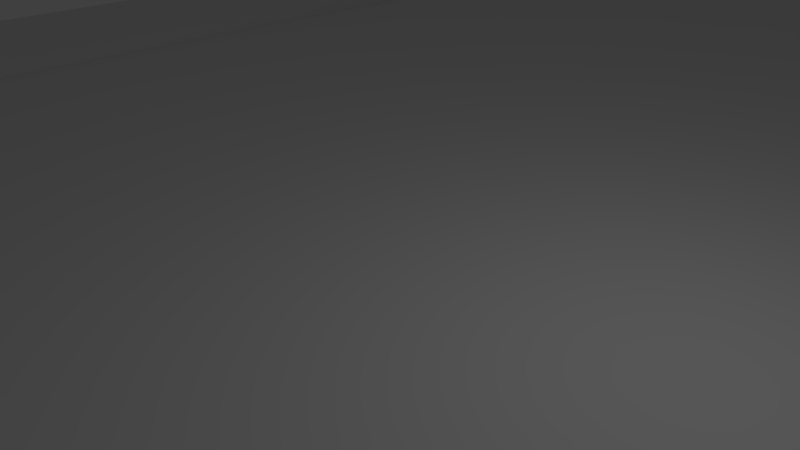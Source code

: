 # Source: EightLaneRoadSlopeNode.blend  (saved by Blender 2.79.0; exported with 4.5.12 LTS)
import bpy
from mathutils import Matrix  # noqa: F401  (used for matrix-valued properties, if any)

bpy.ops.wm.read_factory_settings(use_empty=True)
scene = bpy.context.scene
scene.name = 'Scene'

# ---- collections
col_collection_1 = bpy.data.collections.new('Collection 1'); scene.collection.children.link(col_collection_1)

# ---- world
world_world = bpy.data.worlds.new('World'); scene.world = world_world
world_world.color = (0.05088, 0.05088, 0.05088)
world_world.use_sun_shadow = False
world_world.sun_shadow_jitter_overblur = 0.0
world_world.cycles.sampling_method = 'MANUAL'

# ---- cameras
cam_camera = bpy.data.cameras.new('Camera')
cam_camera.clip_end = 100.0
cam_camera.lens = 35.0
cam_camera.sensor_width = 32.0
cam_camera.sensor_height = 18.0
cam_camera.ortho_scale = 7.314
cam_camera.dof.focus_distance = 0.0
cam_camera.dof.aperture_fstop = 128.0

# ---- lights
light_lamp = bpy.data.lights.new('Lamp', 'POINT')
light_lamp.transmission_factor = 0.0
light_lamp.cutoff_distance = 30.0
light_lamp.energy = 100.0
light_lamp.shadow_buffer_clip_start = 1.001
light_lamp.shadow_soft_size = 0.1
light_lamp.shadow_maximum_resolution = 0.006
light_lamp.use_absolute_resolution = True

# ---- meshes
me_roadlargesegment_0 = bpy.data.meshes.new('RoadLargeSegment_0')
me_roadlargesegment_0.from_pydata([(-16.0, 0.0, -32.0), (-12.0, 0.0, -32.0), (-12.0, 0.0, -29.09), (-16.0, 0.0, -29.09), (-12.0, 0.0, -26.18), (-16.0, 0.0, -26.18), (-12.0, 0.0, -23.27), (-16.0, 0.0, -23.27), (-12.0, 0.0, -20.36), (-16.0, 0.0, -20.36), (-12.0, 0.0, -17.45), (-16.0, 0.0, -17.45), (-12.0, 0.0, -14.55), (-16.0, 0.0, -14.55), (-12.0, 0.0, -11.64), (-16.0, 0.0, -11.64), (-12.0, 0.0, -8.727), (-16.0, 0.0, -8.727), (-12.0, 0.0, -5.818), (-16.0, 0.0, -5.818), (-12.0, 0.0, -2.909), (-16.0, 0.0, -2.909), (-12.0, 0.0, 0.0), (-16.0, 0.0, 0.0), (-12.0, 0.0, 2.909), (-16.0, 0.0, 2.909), (-12.0, 0.0, 5.818), (-16.0, 0.0, 5.818), (-12.0, 0.0, 8.727), (-16.0, 0.0, 8.727), (-12.0, 0.0, 11.64), (-16.0, 0.0, 11.64), (-12.0, 0.0, 14.55), (-16.0, 0.0, 14.55), (-12.0, 0.0, 17.45), (-16.0, 0.0, 17.45), (-12.0, 0.0, 20.36), (-16.0, 0.0, 20.36), (-12.0, 0.0, 23.27), (-16.0, 0.0, 23.27), (-12.0, 0.0, 26.18), (-16.0, 0.0, 26.18), (-12.0, 0.0, 29.09), (-16.0, 0.0, 29.09), (-12.0, 0.0, 32.0), (-16.0, 0.0, 32.0), (12.0, 0.0, -32.0), (16.0, 0.0, -32.0), (16.0, 0.0, -29.09), (12.0, 0.0, -29.09), (16.0, 0.0, -26.18), (12.0, 0.0, -26.18), (16.0, 0.0, -23.27), (12.0, 0.0, -23.27), (16.0, 0.0, -20.36), (12.0, 0.0, -20.36), (16.0, 0.0, -17.45), (12.0, 0.0, -17.45), (16.0, 0.0, -14.55), (12.0, 0.0, -14.55), (16.0, 0.0, -11.64), (12.0, 0.0, -11.64), (16.0, 0.0, -8.727), (12.0, 0.0, -8.727), (16.0, 0.0, -5.818), (12.0, 0.0, -5.818), (16.0, 0.0, -2.909), (12.0, 0.0, -2.909), (16.0, 0.0, 0.0), (12.0, 0.0, 0.0), (16.0, 0.0, 2.909), (12.0, 0.0, 2.909), (16.0, 0.0, 5.818), (12.0, 0.0, 5.818), (16.0, 0.0, 8.727), (12.0, 0.0, 8.727), (16.0, 0.0, 11.64), (12.0, 0.0, 11.64), (16.0, 0.0, 14.55), (12.0, 0.0, 14.55), (16.0, 0.0, 17.45), (12.0, 0.0, 17.45), (16.0, 0.0, 20.36), (12.0, 0.0, 20.36), (16.0, 0.0, 23.27), (12.0, 0.0, 23.27), (16.0, 0.0, 26.18), (12.0, 0.0, 26.18), (16.0, 0.0, 29.09), (12.0, 0.0, 29.09), (16.0, 0.0, 32.0), (12.0, 0.0, 32.0), (-12.0, 0.0, -5.818), (-12.0, -0.3, -5.818), (-12.0, -0.3, -2.909), (-12.0, 0.0, -2.909), (-12.0, -0.3, 0.0), (-12.0, 0.0, 0.0), (-12.0, -0.3, 2.909), (-12.0, 0.0, 2.909), (-12.0, -0.3, 5.818), (-12.0, 0.0, 5.818), (-12.0, -0.3, 8.727), (-12.0, 0.0, 8.727), (-12.0, -0.3, 11.64), (-12.0, 0.0, 11.64), (-12.0, -0.3, 14.55), (-12.0, 0.0, 14.55), (-12.0, -0.3, 17.45), (-12.0, 0.0, 17.45), (-12.0, -0.3, 20.36), (-12.0, 0.0, 20.36), (-12.0, -0.3, 23.27), (-12.0, 0.0, 23.27), (-12.0, -0.3, 26.18), (-12.0, 0.0, 26.18), (-12.0, -0.3, 29.09), (-12.0, 0.0, 29.09), (-12.0, -0.3, 32.0), (-12.0, 0.0, 32.0), (12.0, 0.0, 32.0), (12.0, -0.3, 32.0), (12.0, -0.3, 29.09), (12.0, 0.0, 29.09), (12.0, -0.3, 26.18), (12.0, 0.0, 26.18), (12.0, -0.3, 23.27), (12.0, 0.0, 23.27), (12.0, -0.3, 20.36), (12.0, 0.0, 20.36), (12.0, -0.3, 17.45), (12.0, 0.0, 17.45), (12.0, -0.3, 14.55), (12.0, 0.0, 14.55), (12.0, -0.3, 11.64), (12.0, 0.0, 11.64), (12.0, -0.3, 8.727), (12.0, 0.0, 8.727), (12.0, -0.3, 5.818), (12.0, 0.0, 5.818), (12.0, -0.3, 2.909), (12.0, 0.0, 2.909), (12.0, -0.3, 0.0), (12.0, 0.0, 0.0), (12.0, -0.3, -2.909), (12.0, 0.0, -2.909), (12.0, -0.3, -5.818), (12.0, 0.0, -5.818), (12.0, -0.3, -8.727), (12.0, 0.0, -8.727), (12.0, -0.3, -11.64), (12.0, 0.0, -11.64), (12.0, -0.3, -14.55), (12.0, 0.0, -14.55), (12.0, -0.3, -17.45), (12.0, 0.0, -17.45), (12.0, -0.3, -20.36), (12.0, 0.0, -20.36), (12.0, -0.3, -23.27), (12.0, 0.0, -23.27), (12.0, -0.3, -26.18), (12.0, 0.0, -26.18), (12.0, -0.3, -29.09), (12.0, 0.0, -29.09), (12.0, -0.3, -32.0), (12.0, 0.0, -32.0), (-12.0, 0.0, -32.0), (-12.0, -0.3, -32.0), (-12.0, -0.3, -29.09), (-12.0, 0.0, -29.09), (-12.0, -0.3, -26.18), (-12.0, 0.0, -26.18), (-12.0, -0.3, -23.27), (-12.0, 0.0, -23.27), (-12.0, -0.3, -20.36), (-12.0, 0.0, -20.36), (-12.0, -0.3, -17.45), (-12.0, 0.0, -17.45), (-12.0, -0.3, -14.55), (-12.0, 0.0, -14.55), (-12.0, -0.3, -11.64), (-12.0, 0.0, -11.64), (-12.0, -0.3, -8.727), (-12.0, 0.0, -8.727), (-12.0, -0.3, -32.0), (-1.423e-07, -0.3, -32.0), (-1.423e-07, -0.3, -29.09), (-12.0, -0.3, -29.09), (-1.423e-07, -0.3, -26.18), (-12.0, -0.3, -26.18), (-1.423e-07, -0.3, -23.27), (-12.0, -0.3, -23.27), (-1.423e-07, -0.3, -20.36), (-12.0, -0.3, -20.36), (-1.423e-07, -0.3, -17.45), (-12.0, -0.3, -17.45), (-1.423e-07, -0.3, -14.55), (-12.0, -0.3, -14.55), (-1.423e-07, -0.3, -11.64), (-12.0, -0.3, -11.64), (-1.423e-07, -0.3, -8.727), (-12.0, -0.3, -8.727), (-1.423e-07, -0.3, -5.818), (-12.0, -0.3, -5.818), (-1.423e-07, -0.3, -2.909), (-12.0, -0.3, -2.909), (-1.423e-07, -0.3, 0.0), (-12.0, -0.3, 0.0), (-1.423e-07, -0.3, 2.909), (-12.0, -0.3, 2.909), (-1.423e-07, -0.3, 5.818), (-12.0, -0.3, 5.818), (-1.423e-07, -0.3, 8.727), (-12.0, -0.3, 8.727), (-1.423e-07, -0.3, 11.64), (-12.0, -0.3, 11.64), (-1.423e-07, -0.3, 14.55), (-12.0, -0.3, 14.55), (-1.423e-07, -0.3, 17.45), (-12.0, -0.3, 17.45), (-1.423e-07, -0.3, 20.36), (-12.0, -0.3, 20.36), (-1.423e-07, -0.3, 23.27), (-12.0, -0.3, 23.27), (-1.423e-07, -0.3, 26.18), (-12.0, -0.3, 26.18), (-1.423e-07, -0.3, 29.09), (-12.0, -0.3, 29.09), (-1.423e-07, -0.3, 32.0), (-12.0, -0.3, 32.0), (12.0, -0.3, 14.55), (12.0, -0.3, 17.45), (12.0, -0.3, 20.36), (12.0, -0.3, 23.27), (12.0, -0.3, 26.18), (12.0, -0.3, 29.09), (12.0, -0.3, 32.0), (12.0, -0.3, 11.64), (12.0, -0.3, 8.727), (12.0, -0.3, 5.818), (12.0, -0.3, 2.909), (12.0, -0.3, 0.0), (12.0, -0.3, -2.909), (12.0, -0.3, -5.818), (12.0, -0.3, -8.727), (12.0, -0.3, -11.64), (12.0, -0.3, -14.55), (12.0, -0.3, -17.45), (12.0, -0.3, -20.36), (12.0, -0.3, -23.27), (12.0, -0.3, -26.18), (12.0, -0.3, -29.09), (12.0, -0.3, -32.0), (16.0, 0.0, 29.09), (16.0, 0.0, 26.18), (18.32, -2.0, 26.18), (18.32, -2.0, 29.09), (16.0, 0.0, 32.0), (16.0, 0.0, 29.09), (18.32, -2.0, 29.09), (18.32, -2.0, 32.0), (16.0, 0.0, 26.18), (16.0, 0.0, 23.27), (18.32, -2.0, 23.27), (18.32, -2.0, 26.18), (16.0, 0.0, 23.27), (16.0, 0.0, 20.36), (18.32, -2.0, 20.36), (18.32, -2.0, 23.27), (16.0, 0.0, 20.36), (16.0, 0.0, 17.45), (18.32, -2.0, 17.45), (18.32, -2.0, 20.36), (16.0, 0.0, 17.45), (16.0, 0.0, 14.55), (18.32, -2.0, 14.55), (18.32, -2.0, 17.45), (16.0, 0.0, 14.55), (16.0, 0.0, 11.64), (18.32, -2.0, 11.64), (18.32, -2.0, 14.55), (16.0, 0.0, 11.64), (16.0, 0.0, 8.727), (18.32, -2.0, 8.727), (18.32, -2.0, 11.64), (16.0, 0.0, 8.727), (16.0, 0.0, 5.818), (18.32, -2.0, 5.818), (18.32, -2.0, 8.727), (16.0, 0.0, 5.818), (16.0, 0.0, 2.909), (18.32, -2.0, 2.909), (18.32, -2.0, 5.818), (16.0, 0.0, 2.909), (16.0, 0.0, 0.0), (18.32, -2.0, 0.0), (18.32, -2.0, 2.909), (16.0, 0.0, 0.0), (16.0, 0.0, -2.909), (18.32, -2.0, -2.909), (18.32, -2.0, 0.0), (16.0, 0.0, -2.909), (16.0, 0.0, -5.818), (18.32, -2.0, -5.818), (18.32, -2.0, -2.909), (16.0, 0.0, -5.818), (16.0, 0.0, -8.727), (18.32, -2.0, -8.727), (18.32, -2.0, -5.818), (16.0, 0.0, -8.727), (16.0, 0.0, -11.64), (18.32, -2.0, -11.64), (18.32, -2.0, -8.727), (16.0, 0.0, -11.64), (16.0, 0.0, -14.55), (18.32, -2.0, -14.55), (18.32, -2.0, -11.64), (16.0, 0.0, -14.55), (16.0, 0.0, -17.45), (18.32, -2.0, -17.45), (18.32, -2.0, -14.55), (16.0, 0.0, -17.45), (16.0, 0.0, -20.36), (18.32, -2.0, -20.36), (18.32, -2.0, -17.45), (16.0, 0.0, -20.36), (16.0, 0.0, -23.27), (18.32, -2.0, -23.27), (18.32, -2.0, -20.36), (16.0, 0.0, -23.27), (16.0, 0.0, -26.18), (18.32, -2.0, -26.18), (18.32, -2.0, -23.27), (16.0, 0.0, -26.18), (16.0, 0.0, -29.09), (18.32, -2.0, -29.09), (18.32, -2.0, -26.18), (16.0, 0.0, -29.09), (16.0, 0.0, -32.0), (18.32, -2.0, -32.0), (18.32, -2.0, -29.09), (-16.0, 0.0, -20.36), (-16.0, 0.0, -17.45), (-18.32, -2.0, -17.45), (-18.32, -2.0, -20.36), (-16.0, 0.0, -23.27), (-16.0, 0.0, -20.36), (-18.32, -2.0, -20.36), (-18.32, -2.0, -23.27), (-16.0, 0.0, -26.18), (-16.0, 0.0, -23.27), (-18.32, -2.0, -23.27), (-18.32, -2.0, -26.18), (-16.0, 0.0, -29.09), (-16.0, 0.0, -26.18), (-18.32, -2.0, -26.18), (-18.32, -2.0, -29.09), (-16.0, 0.0, -32.0), (-16.0, 0.0, -29.09), (-18.32, -2.0, -29.09), (-18.32, -2.0, -32.0), (-16.0, 0.0, -17.45), (-16.0, 0.0, -14.55), (-18.32, -2.0, -14.55), (-18.32, -2.0, -17.45), (-16.0, 0.0, -14.55), (-16.0, 0.0, -11.64), (-18.32, -2.0, -11.64), (-18.32, -2.0, -14.55), (-16.0, 0.0, -11.64), (-16.0, 0.0, -8.727), (-18.32, -2.0, -8.727), (-18.32, -2.0, -11.64), (-16.0, 0.0, -8.727), (-16.0, 0.0, -5.818), (-18.32, -2.0, -5.818), (-18.32, -2.0, -8.727), (-16.0, 0.0, -5.818), (-16.0, 0.0, -2.909), (-18.32, -2.0, -2.909), (-18.32, -2.0, -5.818), (-16.0, 0.0, -2.909), (-16.0, 0.0, 0.0), (-18.32, -2.0, 0.0), (-18.32, -2.0, -2.909), (-16.0, 0.0, 0.0), (-16.0, 0.0, 2.909), (-18.32, -2.0, 2.909), (-18.32, -2.0, 0.0), (-16.0, 0.0, 2.909), (-16.0, 0.0, 5.818), (-18.32, -2.0, 5.818), (-18.32, -2.0, 2.909), (-16.0, 0.0, 5.818), (-16.0, 0.0, 8.727), (-18.32, -2.0, 8.727), (-18.32, -2.0, 5.818), (-16.0, 0.0, 8.727), (-16.0, 0.0, 11.64), (-18.32, -2.0, 11.64), (-18.32, -2.0, 8.727), (-16.0, 0.0, 11.64), (-16.0, 0.0, 14.55), (-18.32, -2.0, 14.55), (-18.32, -2.0, 11.64), (-16.0, 0.0, 14.55), (-16.0, 0.0, 17.45), (-18.32, -2.0, 17.45), (-18.32, -2.0, 14.55), (-16.0, 0.0, 17.45), (-16.0, 0.0, 20.36), (-18.32, -2.0, 20.36), (-18.32, -2.0, 17.45), (-16.0, 0.0, 20.36), (-16.0, 0.0, 23.27), (-18.32, -2.0, 23.27), (-18.32, -2.0, 20.36), (-16.0, 0.0, 23.27), (-16.0, 0.0, 26.18), (-18.32, -2.0, 26.18), (-18.32, -2.0, 23.27), (-16.0, 0.0, 26.18), (-16.0, 0.0, 29.09), (-18.32, -2.0, 29.09), (-18.32, -2.0, 26.18), (-16.0, 0.0, 29.09), (-16.0, 0.0, 32.0), (-18.32, -2.0, 32.0), (-18.32, -2.0, 29.09)], [], [(0, 2, 1), (0, 3, 2), (3, 4, 2), (3, 5, 4), (5, 6, 4), (5, 7, 6), (7, 8, 6), (7, 9, 8), (9, 10, 8), (9, 11, 10), (11, 12, 10), (11, 13, 12), (13, 14, 12), (13, 15, 14), (15, 16, 14), (15, 17, 16), (17, 18, 16), (17, 19, 18), (19, 20, 18), (19, 21, 20), (21, 22, 20), (21, 23, 22), (23, 24, 22), (23, 25, 24), (25, 26, 24), (25, 27, 26), (27, 28, 26), (27, 29, 28), (29, 30, 28), (29, 31, 30), (31, 32, 30), (31, 33, 32), (33, 34, 32), (33, 35, 34), (35, 36, 34), (35, 37, 36), (37, 38, 36), (37, 39, 38), (39, 40, 38), (39, 41, 40), (41, 42, 40), (41, 43, 42), (43, 44, 42), (43, 45, 44), (46, 48, 47), (46, 49, 48), (49, 50, 48), (49, 51, 50), (51, 52, 50), (51, 53, 52), (53, 54, 52), (53, 55, 54), (55, 56, 54), (55, 57, 56), (57, 58, 56), (57, 59, 58), (59, 60, 58), (59, 61, 60), (61, 62, 60), (61, 63, 62), (63, 64, 62), (63, 65, 64), (65, 66, 64), (65, 67, 66), (67, 68, 66), (67, 69, 68), (69, 70, 68), (69, 71, 70), (71, 72, 70), (71, 73, 72), (73, 74, 72), (73, 75, 74), (75, 76, 74), (75, 77, 76), (77, 78, 76), (77, 79, 78), (79, 80, 78), (79, 81, 80), (81, 82, 80), (81, 83, 82), (83, 84, 82), (83, 85, 84), (85, 86, 84), (85, 87, 86), (87, 88, 86), (87, 89, 88), (89, 90, 88), (89, 91, 90), (92, 94, 93), (92, 95, 94), (95, 96, 94), (95, 97, 96), (97, 98, 96), (97, 99, 98), (99, 100, 98), (99, 101, 100), (101, 102, 100), (101, 103, 102), (103, 104, 102), (103, 105, 104), (105, 106, 104), (105, 107, 106), (107, 108, 106), (107, 109, 108), (109, 110, 108), (109, 111, 110), (111, 112, 110), (111, 113, 112), (113, 114, 112), (113, 115, 114), (115, 116, 114), (115, 117, 116), (117, 118, 116), (117, 119, 118), (120, 122, 121), (120, 123, 122), (123, 124, 122), (123, 125, 124), (125, 126, 124), (125, 127, 126), (127, 128, 126), (127, 129, 128), (129, 130, 128), (129, 131, 130), (131, 132, 130), (131, 133, 132), (133, 134, 132), (133, 135, 134), (135, 136, 134), (135, 137, 136), (137, 138, 136), (137, 139, 138), (139, 140, 138), (139, 141, 140), (141, 142, 140), (141, 143, 142), (143, 144, 142), (143, 145, 144), (145, 146, 144), (145, 147, 146), (147, 148, 146), (147, 149, 148), (149, 150, 148), (149, 151, 150), (151, 152, 150), (151, 153, 152), (153, 154, 152), (153, 155, 154), (155, 156, 154), (155, 157, 156), (157, 158, 156), (157, 159, 158), (159, 160, 158), (159, 161, 160), (161, 162, 160), (161, 163, 162), (163, 164, 162), (163, 165, 164), (166, 168, 167), (166, 169, 168), (169, 170, 168), (169, 171, 170), (171, 172, 170), (171, 173, 172), (173, 174, 172), (173, 175, 174), (175, 176, 174), (175, 177, 176), (177, 178, 176), (177, 179, 178), (179, 180, 178), (179, 181, 180), (181, 182, 180), (181, 183, 182), (183, 93, 182), (183, 92, 93), (184, 186, 185), (184, 187, 186), (187, 188, 186), (187, 189, 188), (189, 190, 188), (189, 191, 190), (191, 192, 190), (191, 193, 192), (193, 194, 192), (193, 195, 194), (195, 196, 194), (195, 197, 196), (197, 198, 196), (197, 199, 198), (199, 200, 198), (199, 201, 200), (201, 202, 200), (201, 203, 202), (203, 204, 202), (203, 205, 204), (205, 206, 204), (205, 207, 206), (207, 208, 206), (207, 209, 208), (209, 210, 208), (209, 211, 210), (211, 212, 210), (211, 213, 212), (213, 214, 212), (213, 215, 214), (215, 216, 214), (215, 217, 216), (217, 218, 216), (217, 219, 218), (219, 220, 218), (219, 221, 220), (221, 222, 220), (221, 223, 222), (223, 224, 222), (223, 225, 224), (225, 226, 224), (225, 227, 226), (227, 228, 226), (227, 229, 228), (214, 216, 230), (216, 231, 230), (216, 218, 231), (218, 232, 231), (218, 220, 232), (220, 233, 232), (220, 222, 233), (222, 234, 233), (222, 224, 234), (224, 235, 234), (224, 226, 235), (226, 236, 235), (226, 228, 236), (214, 230, 237), (212, 214, 237), (212, 237, 238), (210, 212, 238), (210, 238, 239), (208, 210, 239), (208, 239, 240), (206, 208, 240), (206, 240, 241), (204, 206, 241), (204, 241, 242), (202, 204, 242), (202, 242, 243), (200, 202, 243), (200, 243, 244), (198, 200, 244), (198, 244, 245), (196, 198, 245), (196, 245, 246), (194, 196, 246), (194, 246, 247), (192, 194, 247), (192, 247, 248), (190, 192, 248), (190, 248, 249), (188, 190, 249), (188, 249, 250), (186, 188, 250), (186, 250, 251), (185, 186, 251), (185, 251, 252), (253, 255, 254), (253, 256, 255), (257, 259, 258), (257, 260, 259), (261, 263, 262), (261, 264, 263), (265, 267, 266), (265, 268, 267), (269, 271, 270), (269, 272, 271), (273, 275, 274), (273, 276, 275), (277, 279, 278), (277, 280, 279), (281, 283, 282), (281, 284, 283), (285, 287, 286), (285, 288, 287), (289, 291, 290), (289, 292, 291), (293, 295, 294), (293, 296, 295), (297, 299, 298), (297, 300, 299), (301, 303, 302), (301, 304, 303), (305, 307, 306), (305, 308, 307), (309, 311, 310), (309, 312, 311), (313, 315, 314), (313, 316, 315), (317, 319, 318), (317, 320, 319), (321, 323, 322), (321, 324, 323), (325, 327, 326), (325, 328, 327), (329, 331, 330), (329, 332, 331), (333, 335, 334), (333, 336, 335), (337, 339, 338), (337, 340, 339), (341, 343, 342), (341, 344, 343), (345, 347, 346), (345, 348, 347), (349, 351, 350), (349, 352, 351), (353, 355, 354), (353, 356, 355), (357, 359, 358), (357, 360, 359), (361, 363, 362), (361, 364, 363), (365, 367, 366), (365, 368, 367), (369, 371, 370), (369, 372, 371), (373, 375, 374), (373, 376, 375), (377, 379, 378), (377, 380, 379), (381, 383, 382), (381, 384, 383), (385, 387, 386), (385, 388, 387), (389, 391, 390), (389, 392, 391), (393, 395, 394), (393, 396, 395), (397, 399, 398), (397, 400, 399), (401, 403, 402), (401, 404, 403), (405, 407, 406), (405, 408, 407), (409, 411, 410), (409, 412, 411), (413, 415, 414), (413, 416, 415), (417, 419, 418), (417, 420, 419), (421, 423, 422), (421, 424, 423), (425, 427, 426), (425, 428, 427)])
me_roadlargesegment_0.polygons.foreach_set('use_smooth', [True] * 352)
_uv = me_roadlargesegment_0.uv_layers.new(name='UVMap')
_uv.uv.foreach_set('vector', [0.0, 1.0, 0.1608, 0.9546, 0.1608, 1.0, 0.0, 1.0, 0.0, 0.9546, 0.1608, 0.9546, 0.0, 0.9546, 0.1608, 0.9091, 0.1608, 0.9546, 0.0, 0.9546, 0.0, 0.9091, 0.1608, 0.9091, 0.0, 0.9091, 0.1608, 0.8636, 0.1608, 0.9091, 0.0, 0.9091, 0.0, 0.8636, 0.1608, 0.8636, 0.0, 0.8636, 0.1608, 0.8182, 0.1608, 0.8636, 0.0, 0.8636, 0.0, 0.8182, 0.1608, 0.8182, 0.0, 0.8182, 0.1608, 0.7727, 0.1608, 0.8182, 0.0, 0.8182, 0.0, 0.7727, 0.1608, 0.7727, 0.0, 0.7727, 0.1608, 0.7273, 0.1608, 0.7727, 0.0, 0.7727, 0.0, 0.7273, 0.1608, 0.7273, 0.0, 0.7273, 0.1608, 0.6818, 0.1608, 0.7273, 0.0, 0.7273, 0.0, 0.6818, 0.1608, 0.6818, 0.0, 0.6818, 0.1608, 0.6364, 0.1608, 0.6818, 0.0, 0.6818, 0.0, 0.6364, 0.1608, 0.6364, 0.0, 0.6364, 0.1608, 0.5909, 0.1608, 0.6364, 0.0, 0.6364, 0.0, 0.5909, 0.1608, 0.5909, 0.0, 0.5909, 0.1608, 0.5454, 0.1608, 0.5909, 0.0, 0.5909, 0.0, 0.5454, 0.1608, 0.5454, 0.0, 0.5454, 0.1608, 0.5, 0.1608, 0.5454, 0.0, 0.5454, 0.0, 0.5, 0.1608, 0.5, 0.0, 0.5, 0.1608, 0.4545, 0.1608, 0.5, 0.0, 0.5, 0.0, 0.4545, 0.1608, 0.4545, 0.0, 0.4545, 0.1608, 0.4091, 0.1608, 0.4545, 0.0, 0.4545, 0.0, 0.4091, 0.1608, 0.4091, 0.0, 0.4091, 0.1608, 0.3636, 0.1608, 0.4091, 0.0, 0.4091, 0.0, 0.3636, 0.1608, 0.3636, 0.0, 0.3636, 0.1608, 0.3182, 0.1608, 0.3636, 0.0, 0.3636, 0.0, 0.3182, 0.1608, 0.3182, 0.0, 0.3182, 0.1608, 0.2727, 0.1608, 0.3182, 0.0, 0.3182, 0.0, 0.2727, 0.1608, 0.2727, 0.0, 0.2727, 0.1608, 0.2273, 0.1608, 0.2727, 0.0, 0.2727, 0.0, 0.2273, 0.1608, 0.2273, 0.0, 0.2273, 0.1608, 0.1818, 0.1608, 0.2273, 0.0, 0.2273, 0.0, 0.1818, 0.1608, 0.1818, 0.0, 0.1818, 0.1608, 0.1364, 0.1608, 0.1818, 0.0, 0.1818, 0.0, 0.1364, 0.1608, 0.1364, 0.0, 0.1364, 0.1608, 0.09091, 0.1608, 0.1364, 0.0, 0.1364, 0.0, 0.09091, 0.1608, 0.09091, 0.0, 0.09091, 0.1608, 0.04545, 0.1608, 0.09091, 0.0, 0.09091, 0.0, 0.04545, 0.1608, 0.04545, 0.0, 0.04545, 0.1608, 0.0, 0.1608, 0.04545, 0.0, 0.04545, 0.0, 0.0, 0.1608, 0.0, 0.838, 1.0, 1.0, 0.9546, 1.0, 1.0, 0.838, 1.0, 0.838, 0.9546, 1.0, 0.9546, 0.838, 0.9546, 1.0, 0.9091, 1.0, 0.9546, 0.838, 0.9546, 0.838, 0.9091, 1.0, 0.9091, 0.838, 0.9091, 1.0, 0.8636, 1.0, 0.9091, 0.838, 0.9091, 0.838, 0.8636, 1.0, 0.8636, 0.838, 0.8636, 1.0, 0.8182, 1.0, 0.8636, 0.838, 0.8636, 0.838, 0.8182, 1.0, 0.8182, 0.838, 0.8182, 1.0, 0.7727, 1.0, 0.8182, 0.838, 0.8182, 0.838, 0.7727, 1.0, 0.7727, 0.838, 0.7727, 1.0, 0.7273, 1.0, 0.7727, 0.838, 0.7727, 0.838, 0.7273, 1.0, 0.7273, 0.838, 0.7273, 1.0, 0.6818, 1.0, 0.7273, 0.838, 0.7273, 0.838, 0.6818, 1.0, 0.6818, 0.838, 0.6818, 1.0, 0.6364, 1.0, 0.6818, 0.838, 0.6818, 0.838, 0.6364, 1.0, 0.6364, 0.838, 0.6364, 1.0, 0.5909, 1.0, 0.6364, 0.838, 0.6364, 0.838, 0.5909, 1.0, 0.5909, 0.838, 0.5909, 1.0, 0.5454, 1.0, 0.5909, 0.838, 0.5909, 0.838, 0.5454, 1.0, 0.5454, 0.838, 0.5454, 1.0, 0.5, 1.0, 0.5454, 0.838, 0.5454, 0.838, 0.5, 1.0, 0.5, 0.838, 0.5, 1.0, 0.4545, 1.0, 0.5, 0.838, 0.5, 0.838, 0.4545, 1.0, 0.4545, 0.838, 0.4545, 1.0, 0.4091, 1.0, 0.4545, 0.838, 0.4545, 0.838, 0.4091, 1.0, 0.4091, 0.838, 0.4091, 1.0, 0.3636, 1.0, 0.4091, 0.838, 0.4091, 0.838, 0.3636, 1.0, 0.3636, 0.838, 0.3636, 1.0, 0.3182, 1.0, 0.3636, 0.838, 0.3636, 0.838, 0.3182, 1.0, 0.3182, 0.838, 0.3182, 1.0, 0.2727, 1.0, 0.3182, 0.838, 0.3182, 0.838, 0.2727, 1.0, 0.2727, 0.838, 0.2727, 1.0, 0.2273, 1.0, 0.2727, 0.838, 0.2727, 0.838, 0.2273, 1.0, 0.2273, 0.838, 0.2273, 1.0, 0.1818, 1.0, 0.2273, 0.838, 0.2273, 0.838, 0.1818, 1.0, 0.1818, 0.838, 0.1818, 1.0, 0.1364, 1.0, 0.1818, 0.838, 0.1818, 0.838, 0.1364, 1.0, 0.1364, 0.838, 0.1364, 1.0, 0.09091, 1.0, 0.1364, 0.838, 0.1364, 0.838, 0.09091, 1.0, 0.09091, 0.838, 0.09091, 1.0, 0.04545, 1.0, 0.09091, 0.838, 0.09091, 0.838, 0.04545, 1.0, 0.04545, 0.838, 0.04545, 1.0, 0.0, 1.0, 0.04545, 0.838, 0.04545, 0.838, 0.0, 1.0, 0.0, 0.1538, 0.5909, 0.1607, 0.5454, 0.1607, 0.5909, 0.1538, 0.5909, 0.1538, 0.5454, 0.1607, 0.5454, 0.1538, 0.5454, 0.1607, 0.5, 0.1607, 0.5454, 0.1538, 0.5454, 0.1538, 0.5, 0.1607, 0.5, 0.1538, 0.5, 0.1607, 0.4545, 0.1607, 0.5, 0.1538, 0.5, 0.1538, 0.4545, 0.1607, 0.4545, 0.1538, 0.4545, 0.1607, 0.4091, 0.1607, 0.4545, 0.1538, 0.4545, 0.1538, 0.4091, 0.1607, 0.4091, 0.1538, 0.4091, 0.1607, 0.3636, 0.1607, 0.4091, 0.1538, 0.4091, 0.1538, 0.3636, 0.1607, 0.3636, 0.1538, 0.3636, 0.1607, 0.3182, 0.1607, 0.3636, 0.1538, 0.3636, 0.1538, 0.3182, 0.1607, 0.3182, 0.1538, 0.3182, 0.1607, 0.2727, 0.1607, 0.3182, 0.1538, 0.3182, 0.1538, 0.2727, 0.1607, 0.2727, 0.1538, 0.2727, 0.1607, 0.2273, 0.1607, 0.2727, 0.1538, 0.2727, 0.1538, 0.2273, 0.1607, 0.2273, 0.1538, 0.2273, 0.1607, 0.1818, 0.1607, 0.2273, 0.1538, 0.2273, 0.1538, 0.1818, 0.1607, 0.1818, 0.1538, 0.1818, 0.1607, 0.1364, 0.1607, 0.1818, 0.1538, 0.1818, 0.1538, 0.1364, 0.1607, 0.1364, 0.1538, 0.1364, 0.1607, 0.09091, 0.1607, 0.1364, 0.1538, 0.1364, 0.1538, 0.09091, 0.1607, 0.09091, 0.1538, 0.09091, 0.1607, 0.04545, 0.1607, 0.09091, 0.1538, 0.09091, 0.1538, 0.04545, 0.1607, 0.04545, 0.1538, 0.04545, 0.1607, 0.0, 0.1607, 0.04545, 0.1538, 0.04545, 0.1538, 0.0, 0.1607, 0.0, 0.8454, 0.0, 0.8379, 0.04545, 0.8379, 0.0, 0.8454, 0.0, 0.8454, 0.04545, 0.8379, 0.04545, 0.8454, 0.04545, 0.8379, 0.09091, 0.8379, 0.04545, 0.8454, 0.04545, 0.8454, 0.09091, 0.8379, 0.09091, 0.8454, 0.09091, 0.8379, 0.1364, 0.8379, 0.09091, 0.8454, 0.09091, 0.8454, 0.1364, 0.8379, 0.1364, 0.8454, 0.1364, 0.8379, 0.1818, 0.8379, 0.1364, 0.8454, 0.1364, 0.8454, 0.1818, 0.8379, 0.1818, 0.8454, 0.1818, 0.8379, 0.2273, 0.8379, 0.1818, 0.8454, 0.1818, 0.8454, 0.2273, 0.8379, 0.2273, 0.8454, 0.2273, 0.8379, 0.2727, 0.8379, 0.2273, 0.8454, 0.2273, 0.8454, 0.2727, 0.8379, 0.2727, 0.8454, 0.2727, 0.8379, 0.3182, 0.8379, 0.2727, 0.8454, 0.2727, 0.8454, 0.3182, 0.8379, 0.3182, 0.8454, 0.3182, 0.8379, 0.3636, 0.8379, 0.3182, 0.8454, 0.3182, 0.8454, 0.3636, 0.8379, 0.3636, 0.8454, 0.3636, 0.8379, 0.4091, 0.8379, 0.3636, 0.8454, 0.3636, 0.8454, 0.4091, 0.8379, 0.4091, 0.8454, 0.4091, 0.8379, 0.4545, 0.8379, 0.4091, 0.8454, 0.4091, 0.8454, 0.4545, 0.8379, 0.4545, 0.8454, 0.4545, 0.8379, 0.5, 0.8379, 0.4545, 0.8454, 0.4545, 0.8454, 0.5, 0.8379, 0.5, 0.8454, 0.5, 0.8379, 0.5454, 0.8379, 0.5, 0.8454, 0.5, 0.8454, 0.5454, 0.8379, 0.5454, 0.8454, 0.5454, 0.8379, 0.5909, 0.8379, 0.5454, 0.8454, 0.5454, 0.8454, 0.5909, 0.8379, 0.5909, 0.8454, 0.5909, 0.8379, 0.6364, 0.8379, 0.5909, 0.8454, 0.5909, 0.8454, 0.6364, 0.8379, 0.6364, 0.8454, 0.6364, 0.8379, 0.6818, 0.8379, 0.6364, 0.8454, 0.6364, 0.8454, 0.6818, 0.8379, 0.6818, 0.8454, 0.6818, 0.8379, 0.7273, 0.8379, 0.6818, 0.8454, 0.6818, 0.8454, 0.7273, 0.8379, 0.7273, 0.8454, 0.7273, 0.8379, 0.7727, 0.8379, 0.7273, 0.8454, 0.7273, 0.8454, 0.7727, 0.8379, 0.7727, 0.8454, 0.7727, 0.8379, 0.8182, 0.8379, 0.7727, 0.8454, 0.7727, 0.8454, 0.8182, 0.8379, 0.8182, 0.8454, 0.8182, 0.8379, 0.8636, 0.8379, 0.8182, 0.8454, 0.8182, 0.8454, 0.8636, 0.8379, 0.8636, 0.8454, 0.8636, 0.8379, 0.9091, 0.8379, 0.8636, 0.8454, 0.8636, 0.8454, 0.9091, 0.8379, 0.9091, 0.8454, 0.9091, 0.8379, 0.9546, 0.8379, 0.9091, 0.8454, 0.9091, 0.8454, 0.9546, 0.8379, 0.9546, 0.8454, 0.9546, 0.8379, 1.0, 0.8379, 0.9546, 0.8454, 0.9546, 0.8454, 1.0, 0.8379, 1.0, 0.1538, 1.0, 0.1607, 0.9546, 0.1607, 1.0, 0.1538, 1.0, 0.1538, 0.9546, 0.1607, 0.9546, 0.1538, 0.9546, 0.1607, 0.9091, 0.1607, 0.9546, 0.1538, 0.9546, 0.1538, 0.9091, 0.1607, 0.9091, 0.1538, 0.9091, 0.1607, 0.8636, 0.1607, 0.9091, 0.1538, 0.9091, 0.1538, 0.8636, 0.1607, 0.8636, 0.1538, 0.8636, 0.1607, 0.8182, 0.1607, 0.8636, 0.1538, 0.8636, 0.1538, 0.8182, 0.1607, 0.8182, 0.1538, 0.8182, 0.1607, 0.7727, 0.1607, 0.8182, 0.1538, 0.8182, 0.1538, 0.7727, 0.1607, 0.7727, 0.1538, 0.7727, 0.1607, 0.7273, 0.1607, 0.7727, 0.1538, 0.7727, 0.1538, 0.7273, 0.1607, 0.7273, 0.1538, 0.7273, 0.1607, 0.6818, 0.1607, 0.7273, 0.1538, 0.7273, 0.1538, 0.6818, 0.1607, 0.6818, 0.1538, 0.6818, 0.1607, 0.6364, 0.1607, 0.6818, 0.1538, 0.6818, 0.1538, 0.6364, 0.1607, 0.6364, 0.1538, 0.6364, 0.1607, 0.5909, 0.1607, 0.6364, 0.1538, 0.6364, 0.1538, 0.5909, 0.1607, 0.5909, 0.1624, 1.0, 0.5, 0.9546, 0.5, 1.0, 0.1624, 1.0, 0.1624, 0.9546, 0.5, 0.9546, 0.1624, 0.9546, 0.5, 0.9091, 0.5, 0.9546, 0.1624, 0.9546, 0.1624, 0.9091, 0.5, 0.9091, 0.1624, 0.9091, 0.5, 0.8636, 0.5, 0.9091, 0.1624, 0.9091, 0.1624, 0.8636, 0.5, 0.8636, 0.1624, 0.8636, 0.5, 0.8182, 0.5, 0.8636, 0.1624, 0.8636, 0.1624, 0.8182, 0.5, 0.8182, 0.1624, 0.8182, 0.5, 0.7727, 0.5, 0.8182, 0.1624, 0.8182, 0.1624, 0.7727, 0.5, 0.7727, 0.1624, 0.7727, 0.5, 0.7273, 0.5, 0.7727, 0.1624, 0.7727, 0.1624, 0.7273, 0.5, 0.7273, 0.1624, 0.7273, 0.5, 0.6818, 0.5, 0.7273, 0.1624, 0.7273, 0.1624, 0.6818, 0.5, 0.6818, 0.1624, 0.6818, 0.5, 0.6364, 0.5, 0.6818, 0.1624, 0.6818, 0.1624, 0.6364, 0.5, 0.6364, 0.1624, 0.6364, 0.5, 0.5909, 0.5, 0.6364, 0.1624, 0.6364, 0.1624, 0.5909, 0.5, 0.5909, 0.1624, 0.5909, 0.5, 0.5454, 0.5, 0.5909, 0.1624, 0.5909, 0.1624, 0.5454, 0.5, 0.5454, 0.1624, 0.5454, 0.5, 0.5, 0.5, 0.5454, 0.1624, 0.5454, 0.1624, 0.5, 0.5, 0.5, 0.1624, 0.5, 0.5, 0.4545, 0.5, 0.5, 0.1624, 0.5, 0.1624, 0.4545, 0.5, 0.4545, 0.1624, 0.4545, 0.5, 0.4091, 0.5, 0.4545, 0.1624, 0.4545, 0.1624, 0.4091, 0.5, 0.4091, 0.1624, 0.4091, 0.5, 0.3636, 0.5, 0.4091, 0.1624, 0.4091, 0.1624, 0.3636, 0.5, 0.3636, 0.1624, 0.3636, 0.5, 0.3182, 0.5, 0.3636, 0.1624, 0.3636, 0.1624, 0.3182, 0.5, 0.3182, 0.1624, 0.3182, 0.5, 0.2727, 0.5, 0.3182, 0.1624, 0.3182, 0.1624, 0.2727, 0.5, 0.2727, 0.1624, 0.2727, 0.5, 0.2273, 0.5, 0.2727, 0.1624, 0.2727, 0.1624, 0.2273, 0.5, 0.2273, 0.1624, 0.2273, 0.5, 0.1818, 0.5, 0.2273, 0.1624, 0.2273, 0.1624, 0.1818, 0.5, 0.1818, 0.1624, 0.1818, 0.5, 0.1364, 0.5, 0.1818, 0.1624, 0.1818, 0.1624, 0.1364, 0.5, 0.1364, 0.1624, 0.1364, 0.5, 0.09091, 0.5, 0.1364, 0.1624, 0.1364, 0.1624, 0.09091, 0.5, 0.09091, 0.1624, 0.09091, 0.5, 0.04545, 0.5, 0.09091, 0.1624, 0.09091, 0.1624, 0.04545, 0.5, 0.04545, 0.1624, 0.04545, 0.5, 0.0, 0.5, 0.04545, 0.1624, 0.04545, 0.1624, 0.0, 0.5, 0.0, 0.5, 0.3182, 0.5, 0.2727, 0.8377, 0.2727, 0.5, 0.2727, 0.8377, 0.2273, 0.8377, 0.2727, 0.5, 0.2727, 0.5, 0.2273, 0.8377, 0.2273, 0.5, 0.2273, 0.8377, 0.1818, 0.8377, 0.2273, 0.5, 0.2273, 0.5, 0.1818, 0.8377, 0.1818, 0.5, 0.1818, 0.8377, 0.1364, 0.8377, 0.1818, 0.5, 0.1818, 0.5, 0.1364, 0.8377, 0.1364, 0.5, 0.1364, 0.8377, 0.09091, 0.8377, 0.1364, 0.5, 0.1364, 0.5, 0.09091, 0.8377, 0.09091, 0.5, 0.09091, 0.8377, 0.04545, 0.8377, 0.09091, 0.5, 0.09091, 0.5, 0.04545, 0.8377, 0.04545, 0.5, 0.04545, 0.8377, 0.0, 0.8377, 0.04545, 0.5, 0.04545, 0.5, 0.0, 0.8377, 0.0, 0.5, 0.3182, 0.8377, 0.2727, 0.8377, 0.3182, 0.5, 0.3636, 0.5, 0.3182, 0.8377, 0.3182, 0.5, 0.3636, 0.8377, 0.3182, 0.8377, 0.3636, 0.5, 0.4091, 0.5, 0.3636, 0.8377, 0.3636, 0.5, 0.4091, 0.8377, 0.3636, 0.8377, 0.4091, 0.5, 0.4545, 0.5, 0.4091, 0.8377, 0.4091, 0.5, 0.4545, 0.8377, 0.4091, 0.8377, 0.4545, 0.5, 0.5, 0.5, 0.4545, 0.8377, 0.4545, 0.5, 0.5, 0.8377, 0.4545, 0.8377, 0.5, 0.5, 0.5454, 0.5, 0.5, 0.8377, 0.5, 0.5, 0.5454, 0.8377, 0.5, 0.8377, 0.5454, 0.5, 0.5909, 0.5, 0.5454, 0.8377, 0.5454, 0.5, 0.5909, 0.8377, 0.5454, 0.8377, 0.5909, 0.5, 0.6364, 0.5, 0.5909, 0.8377, 0.5909, 0.5, 0.6364, 0.8377, 0.5909, 0.8377, 0.6364, 0.5, 0.6818, 0.5, 0.6364, 0.8377, 0.6364, 0.5, 0.6818, 0.8377, 0.6364, 0.8377, 0.6818, 0.5, 0.7273, 0.5, 0.6818, 0.8377, 0.6818, 0.5, 0.7273, 0.8377, 0.6818, 0.8377, 0.7273, 0.5, 0.7727, 0.5, 0.7273, 0.8377, 0.7273, 0.5, 0.7727, 0.8377, 0.7273, 0.8377, 0.7727, 0.5, 0.8182, 0.5, 0.7727, 0.8377, 0.7727, 0.5, 0.8182, 0.8377, 0.7727, 0.8377, 0.8182, 0.5, 0.8636, 0.5, 0.8182, 0.8377, 0.8182, 0.5, 0.8636, 0.8377, 0.8182, 0.8377, 0.8636, 0.5, 0.9091, 0.5, 0.8636, 0.8377, 0.8636, 0.5, 0.9091, 0.8377, 0.8636, 0.8377, 0.9091, 0.5, 0.9546, 0.5, 0.9091, 0.8377, 0.9091, 0.5, 0.9546, 0.8377, 0.9091, 0.8377, 0.9546, 0.5, 1.0, 0.5, 0.9546, 0.8377, 0.9546, 0.5, 1.0, 0.8377, 0.9546, 0.8377, 1.0, 0.9135, 0.0, 0.9985, 1.0, 0.9135, 1.0, 0.9135, 0.0, 0.9985, 0.0, 0.9985, 1.0, 0.9135, 0.0, 0.9985, 1.0, 0.9135, 1.0, 0.9135, 0.0, 0.9985, 0.0, 0.9985, 1.0, 0.9135, 0.0, 0.9985, 1.0, 0.9135, 1.0, 0.9135, 0.0, 0.9985, 0.0, 0.9985, 1.0, 0.9135, 0.0, 0.9985, 1.0, 0.9135, 1.0, 0.9135, 0.0, 0.9985, 0.0, 0.9985, 1.0, 0.9135, 0.0, 0.9985, 1.0, 0.9135, 1.0, 0.9135, 0.0, 0.9985, 0.0, 0.9985, 1.0, 0.9135, 0.0, 0.9985, 1.0, 0.9135, 1.0, 0.9135, 0.0, 0.9985, 0.0, 0.9985, 1.0, 0.9135, 0.0, 0.9985, 1.0, 0.9135, 1.0, 0.9135, 0.0, 0.9985, 0.0, 0.9985, 1.0, 0.9135, 0.0, 0.9985, 1.0, 0.9135, 1.0, 0.9135, 0.0, 0.9985, 0.0, 0.9985, 1.0, 0.9135, 0.0, 0.9985, 1.0, 0.9135, 1.0, 0.9135, 0.0, 0.9985, 0.0, 0.9985, 1.0, 0.9135, 0.0, 0.9985, 1.0, 0.9135, 1.0, 0.9135, 0.0, 0.9985, 0.0, 0.9985, 1.0, 0.9135, 0.0, 0.9985, 1.0, 0.9135, 1.0, 0.9135, 0.0, 0.9985, 0.0, 0.9985, 1.0, 0.9135, 0.0, 0.9985, 1.0, 0.9135, 1.0, 0.9135, 0.0, 0.9985, 0.0, 0.9985, 1.0, 0.9135, 0.0, 0.9985, 1.0, 0.9135, 1.0, 0.9135, 0.0, 0.9985, 0.0, 0.9985, 1.0, 0.9135, 0.0, 0.9985, 1.0, 0.9135, 1.0, 0.9135, 0.0, 0.9985, 0.0, 0.9985, 1.0, 0.9135, 0.0, 0.9985, 1.0, 0.9135, 1.0, 0.9135, 0.0, 0.9985, 0.0, 0.9985, 1.0, 0.9135, 0.0, 0.9985, 1.0, 0.9135, 1.0, 0.9135, 0.0, 0.9985, 0.0, 0.9985, 1.0, 0.9135, 0.0, 0.9985, 1.0, 0.9135, 1.0, 0.9135, 0.0, 0.9985, 0.0, 0.9985, 1.0, 0.9135, 0.0, 0.9985, 1.0, 0.9135, 1.0, 0.9135, 0.0, 0.9985, 0.0, 0.9985, 1.0, 0.9135, 0.0, 0.9985, 1.0, 0.9135, 1.0, 0.9135, 0.0, 0.9985, 0.0, 0.9985, 1.0, 0.9135, 0.0, 0.9985, 1.0, 0.9135, 1.0, 0.9135, 0.0, 0.9985, 0.0, 0.9985, 1.0, 0.9135, 0.0, 0.9985, 1.0, 0.9135, 1.0, 0.9135, 0.0, 0.9985, 0.0, 0.9985, 1.0, 0.9135, 0.0, 0.9985, 1.0, 0.9135, 1.0, 0.9135, 0.0, 0.9985, 0.0, 0.9985, 1.0, 0.0015, 0.0, 0.0865, 1.0, 0.0015, 1.0, 0.0015, 0.0, 0.0865, 0.0, 0.0865, 1.0, 0.0015, 0.0, 0.0865, 1.0, 0.0015, 1.0, 0.0015, 0.0, 0.0865, 0.0, 0.0865, 1.0, 0.0015, 0.0, 0.0865, 1.0, 0.0015, 1.0, 0.0015, 0.0, 0.0865, 0.0, 0.0865, 1.0, 0.0015, 0.0, 0.0865, 1.0, 0.0015, 1.0, 0.0015, 0.0, 0.0865, 0.0, 0.0865, 1.0, 0.0015, 0.0, 0.0865, 1.0, 0.0015, 1.0, 0.0015, 0.0, 0.0865, 0.0, 0.0865, 1.0, 0.0015, 0.0, 0.0865, 1.0, 0.0015, 1.0, 0.0015, 0.0, 0.0865, 0.0, 0.0865, 1.0, 0.0015, 0.0, 0.0865, 1.0, 0.0015, 1.0, 0.0015, 0.0, 0.0865, 0.0, 0.0865, 1.0, 0.0015, 0.0, 0.0865, 1.0, 0.0015, 1.0, 0.0015, 0.0, 0.0865, 0.0, 0.0865, 1.0, 0.0015, 0.0, 0.0865, 1.0, 0.0015, 1.0, 0.0015, 0.0, 0.0865, 0.0, 0.0865, 1.0, 0.0015, 0.0, 0.0865, 1.0, 0.0015, 1.0, 0.0015, 0.0, 0.0865, 0.0, 0.0865, 1.0, 0.0015, 0.0, 0.0865, 1.0, 0.0015, 1.0, 0.0015, 0.0, 0.0865, 0.0, 0.0865, 1.0, 0.0015, 0.0, 0.0865, 1.0, 0.0015, 1.0, 0.0015, 0.0, 0.0865, 0.0, 0.0865, 1.0, 0.0015, 0.0, 0.0865, 1.0, 0.0015, 1.0, 0.0015, 0.0, 0.0865, 0.0, 0.0865, 1.0, 0.0015, 0.0, 0.0865, 1.0, 0.0015, 1.0, 0.0015, 0.0, 0.0865, 0.0, 0.0865, 1.0, 0.0015, 0.0, 0.0865, 1.0, 0.0015, 1.0, 0.0015, 0.0, 0.0865, 0.0, 0.0865, 1.0, 0.0015, 0.0, 0.0865, 1.0, 0.0015, 1.0, 0.0015, 0.0, 0.0865, 0.0, 0.0865, 1.0, 0.0015, 0.0, 0.0865, 1.0, 0.0015, 1.0, 0.0015, 0.0, 0.0865, 0.0, 0.0865, 1.0, 0.0015, 0.0, 0.0865, 1.0, 0.0015, 1.0, 0.0015, 0.0, 0.0865, 0.0, 0.0865, 1.0, 0.0015, 0.0, 0.0865, 1.0, 0.0015, 1.0, 0.0015, 0.0, 0.0865, 0.0, 0.0865, 1.0, 0.0015, 0.0, 0.0865, 1.0, 0.0015, 1.0, 0.0015, 0.0, 0.0865, 0.0, 0.0865, 1.0, 0.0015, 0.0, 0.0865, 1.0, 0.0015, 1.0, 0.0015, 0.0, 0.0865, 0.0, 0.0865, 1.0, 0.0015, 0.0, 0.0865, 1.0, 0.0015, 1.0, 0.0015, 0.0, 0.0865, 0.0, 0.0865, 1.0])
me_roadlargesegment_0.use_remesh_preserve_volume = False
me_roadlargesegment_0.use_remesh_preserve_attributes = False
me_roadlargesegment_0.use_mirror_vertex_groups = False
me_roadlargesegment_0.update()
me_roadlargesegment_0.normals_split_custom_set([tuple(v) for v in zip(*[iter([0.0, 1.0, 0.0, 0.0, 1.0, 0.0, 0.0, 1.0, 0.0, 0.0, 1.0, 0.0, 0.0, 1.0, 0.0, 0.0, 1.0, 0.0, 0.0, 1.0, 0.0, 0.0, 1.0, 0.0, 0.0, 1.0, 0.0, 0.0, 1.0, 0.0, 0.0, 1.0, 0.0, 0.0, 1.0, 0.0, 0.0, 1.0, 0.0, 0.0, 1.0, 0.0, 0.0, 1.0, 0.0, 0.0, 1.0, 0.0, 0.0, 1.0, 0.0, 0.0, 1.0, 0.0, 0.0, 1.0, 0.0, 0.0, 1.0, 0.0, 0.0, 1.0, 0.0, 0.0, 1.0, 0.0, 0.0, 1.0, 0.0, 0.0, 1.0, 0.0, 0.0, 1.0, 0.0, 0.0, 1.0, 0.0, 0.0, 1.0, 0.0, 0.0, 1.0, 0.0, 0.0, 1.0, 0.0, 0.0, 1.0, 0.0, 0.0, 1.0, 0.0, 0.0, 1.0, 0.0, 0.0, 1.0, 0.0, 0.0, 1.0, 0.0, 0.0, 1.0, 0.0, 0.0, 1.0, 0.0, 0.0, 1.0, 0.0, 0.0, 1.0, 0.0, 0.0, 1.0, 0.0, 0.0, 1.0, 0.0, 0.0, 1.0, 0.0, 0.0, 1.0, 0.0, 0.0, 1.0, 0.0, 0.0, 1.0, 0.0, 0.0, 1.0, 0.0, 0.0, 1.0, 0.0, 0.0, 1.0, 0.0, 0.0, 1.0, 0.0, 0.0, 1.0, 0.0, 0.0, 1.0, 0.0, 0.0, 1.0, 0.0, 0.0, 1.0, 0.0, 0.0, 1.0, 0.0, 0.0, 1.0, 0.0, 0.0, 1.0, 0.0, 0.0, 1.0, 0.0, 0.0, 1.0, 0.0, 0.0, 1.0, 0.0, 0.0, 1.0, 0.0, 0.0, 1.0, 0.0, 0.0, 1.0, 0.0, 0.0, 1.0, 0.0, 0.0, 1.0, 0.0, 0.0, 1.0, 0.0, 0.0, 1.0, 0.0, 0.0, 1.0, 0.0, 0.0, 1.0, 0.0, 0.0, 1.0, 0.0, 0.0, 1.0, 0.0, 0.0, 1.0, 0.0, 0.0, 1.0, 0.0, 0.0, 1.0, 0.0, 0.0, 1.0, 0.0, 0.0, 1.0, 0.0, 0.0, 1.0, 0.0, 0.0, 1.0, 0.0, 0.0, 1.0, 0.0, 0.0, 1.0, 0.0, 0.0, 1.0, 0.0, 0.0, 1.0, 0.0, 0.0, 1.0, 0.0, 0.0, 1.0, 0.0, 0.0, 1.0, 0.0, 0.0, 1.0, 0.0, 0.0, 1.0, 0.0, 0.0, 1.0, 0.0, 0.0, 1.0, 0.0, 0.0, 1.0, 0.0, 0.0, 1.0, 0.0, 0.0, 1.0, 0.0, 0.0, 1.0, 0.0, 0.0, 1.0, 0.0, 0.0, 1.0, 0.0, 0.0, 1.0, 0.0, 0.0, 1.0, 0.0, 0.0, 1.0, 0.0, 0.0, 1.0, 0.0, 0.0, 1.0, 0.0, 0.0, 1.0, 0.0, 0.0, 1.0, 0.0, 0.0, 1.0, 0.0, 0.0, 1.0, 0.0, 0.0, 1.0, 0.0, 0.0, 1.0, 0.0, 0.0, 1.0, 0.0, 0.0, 1.0, 0.0, 0.0, 1.0, 0.0, 0.0, 1.0, 0.0, 0.0, 1.0, 0.0, 0.0, 1.0, 0.0, 0.0, 1.0, 0.0, 0.0, 1.0, 0.0, 0.0, 1.0, 0.0, 0.0, 1.0, 0.0, 0.0, 1.0, 0.0, 0.0, 1.0, 0.0, 0.0, 1.0, 0.0, 0.0, 1.0, 0.0, 0.0, 1.0, 0.0, 0.0, 1.0, 0.0, 0.0, 1.0, 0.0, 0.0, 1.0, 0.0, 0.0, 1.0, 0.0, 0.0, 1.0, 0.0, 0.0, 1.0, 0.0, 0.0, 1.0, 0.0, 0.0, 1.0, 0.0, 0.0, 1.0, 0.0, 0.0, 1.0, 0.0, 0.0, 1.0, 0.0, 0.0, 1.0, 0.0, 0.0, 1.0, 0.0, 0.0, 1.0, 0.0, 0.0, 1.0, 0.0, 0.0, 1.0, 0.0, 0.0, 1.0, 0.0, 0.0, 1.0, 0.0, 0.0, 1.0, 0.0, 0.0, 1.0, 0.0, 0.0, 1.0, 0.0, 0.0, 1.0, 0.0, 0.0, 1.0, 0.0, 0.0, 1.0, 0.0, 0.0, 1.0, 0.0, 0.0, 1.0, 0.0, 0.0, 1.0, 0.0, 0.0, 1.0, 0.0, 0.0, 1.0, 0.0, 0.0, 1.0, 0.0, 0.0, 1.0, 0.0, 0.0, 1.0, 0.0, 0.0, 1.0, 0.0, 0.0, 1.0, 0.0, 0.0, 1.0, 0.0, 0.0, 1.0, 0.0, 0.0, 1.0, 0.0, 0.0, 1.0, 0.0, 0.0, 1.0, 0.0, 0.0, 1.0, 0.0, 0.0, 1.0, 0.0, 0.0, 1.0, 0.0, 0.0, 1.0, 0.0, 0.0, 1.0, 0.0, 0.0, 1.0, 0.0, 0.0, 1.0, 0.0, 0.0, 1.0, 0.0, 0.0, 1.0, 0.0, 0.0, 1.0, 0.0, 0.0, 1.0, 0.0, 0.0, 1.0, 0.0, 0.0, 1.0, 0.0, 0.0, 1.0, 0.0, 0.0, 1.0, 0.0, 0.0, 1.0, 0.0, 0.0, 1.0, 0.0, 0.0, 1.0, 0.0, 0.0, 1.0, 0.0, 0.0, 1.0, 0.0, 0.0, 1.0, 0.0, 0.0, 1.0, 0.0, 0.0, 1.0, 0.0, 0.0, 1.0, 0.0, 0.0, 1.0, 0.0, 0.0, 1.0, 0.0, 0.0, 1.0, 0.0, 0.0, 1.0, 0.0, 0.0, 1.0, 0.0, 0.0, 1.0, 0.0, 0.0, 1.0, 0.0, 0.0, 1.0, 0.0, 0.0, 1.0, 0.0, 0.0, 1.0, 0.0, 0.0, 1.0, 0.0, 0.0, 1.0, 0.0, 0.0, 1.0, 0.0, 0.0, 1.0, 0.0, 0.0, 1.0, 0.0, 0.0, 1.0, 0.0, 0.0, 1.0, 0.0, 0.0, 1.0, 0.0, 0.0, 1.0, 0.0, 0.0, 1.0, 0.0, 0.0, 1.0, 0.0, 0.0, 1.0, 0.0, 0.0, 1.0, 0.0, 0.0, 1.0, 0.0, 0.0, 1.0, 0.0, 0.0, 1.0, 0.0, 0.0, 1.0, 0.0, 0.0, 1.0, 0.0, 0.0, 1.0, 0.0, 0.0, 1.0, 0.0, 0.0, 1.0, 0.0, 0.0, 1.0, 0.0, 0.0, 1.0, 0.0, 0.0, 1.0, 0.0, 0.0, 1.0, 0.0, 0.0, 1.0, 0.0, 0.0, 1.0, 0.0, 0.0, 1.0, 0.0, 0.0, 1.0, 0.0, 0.0, 1.0, 0.0, 0.0, 1.0, 0.0, 0.0, 1.0, 0.0, 0.0, 1.0, 0.0, 0.0, 1.0, 0.0, 0.0, 1.0, 0.0, 0.0, 1.0, 0.0, 0.0, 1.0, 0.0, 0.0, 1.0, 0.0, 0.0, 1.0, 0.0, 0.0, 1.0, 0.0, 0.0, 1.0, 0.0, 0.0, 1.0, 0.0, 0.0, 1.0, 0.0, 0.0, 1.0, 0.0, 0.0, 1.0, 0.0, 0.0, 1.0, 0.0, 0.0, 1.0, 0.0, 0.0, 1.0, 0.0, 0.0, 1.0, 0.0, 0.0, 1.0, 0.0, 0.0, 1.0, 0.0, 0.0, 1.0, 0.0, 0.0, 1.0, 0.0, 0.0, 1.0, 0.0, 0.0, 1.0, 0.0, 0.0, 1.0, 0.0, 0.0, 1.0, 0.0, 0.0, 1.0, 0.0, 0.0, 1.0, 0.0, 0.0, 1.0, 0.0, 0.0, 1.0, 0.0, 0.0, 1.0, 0.0, 0.0, 1.0, 0.0, 0.0, 1.0, 0.0, 0.0, 1.0, 0.0, 0.0, 1.0, 0.0, 0.0, 1.0, 0.0, 0.0, 1.0, 0.0, 0.0, 1.0, 0.0, 0.0, 1.0, 0.0, 0.0, 1.0, 0.0, 0.0, 1.0, 0.0, 1.0, 0.0, 0.0, 1.0, 0.0, 0.0, 1.0, 0.0, 0.0, 1.0, 0.0, 0.0, 1.0, 0.0, 0.0, 1.0, 0.0, 0.0, 1.0, 0.0, 0.0, 1.0, 0.0, 0.0, 1.0, 0.0, 0.0, 1.0, 0.0, 0.0, 1.0, 0.0, 0.0, 1.0, 0.0, 0.0, 1.0, 0.0, 0.0, 1.0, 0.0, 0.0, 1.0, 0.0, 0.0, 1.0, 0.0, 0.0, 1.0, 0.0, 0.0, 1.0, 0.0, 0.0, 1.0, 0.0, 0.0, 1.0, 0.0, 0.0, 1.0, 0.0, 0.0, 1.0, 0.0, 0.0, 1.0, 0.0, 0.0, 1.0, 0.0, 0.0, 1.0, 0.0, 0.0, 1.0, 0.0, 0.0, 1.0, 0.0, 0.0, 1.0, 0.0, 0.0, 1.0, 0.0, 0.0, 1.0, 0.0, 0.0, 1.0, 0.0, 0.0, 1.0, 0.0, 0.0, 1.0, 0.0, 0.0, 1.0, 0.0, 0.0, 1.0, 0.0, 0.0, 1.0, 0.0, 0.0, 1.0, 0.0, 0.0, 1.0, 0.0, 0.0, 1.0, 0.0, 0.0, 1.0, 0.0, 0.0, 1.0, 0.0, 0.0, 1.0, 0.0, 0.0, 1.0, 0.0, 0.0, 1.0, 0.0, 0.0, 1.0, 0.0, 0.0, 1.0, 0.0, 0.0, 1.0, 0.0, 0.0, 1.0, 0.0, 0.0, 1.0, 0.0, 0.0, 1.0, 0.0, 0.0, 1.0, 0.0, 0.0, 1.0, 0.0, 0.0, 1.0, 0.0, 0.0, 1.0, 0.0, 0.0, 1.0, 0.0, 0.0, 1.0, 0.0, 0.0, 1.0, 0.0, 0.0, 1.0, 0.0, 0.0, 1.0, 0.0, 0.0, 1.0, 0.0, 0.0, 1.0, 0.0, 0.0, 1.0, 0.0, 0.0, 1.0, 0.0, 0.0, 1.0, 0.0, 0.0, 1.0, 0.0, 0.0, 1.0, 0.0, 0.0, 1.0, 0.0, 0.0, 1.0, 0.0, 0.0, 1.0, 0.0, 0.0, 1.0, 0.0, 0.0, 1.0, 0.0, 0.0, 1.0, 0.0, 0.0, 1.0, 0.0, 0.0, 1.0, 0.0, 0.0, 1.0, 0.0, 0.0, 1.0, 0.0, 0.0, 1.0, 0.0, 0.0, 1.0, 0.0, 0.0, -1.0, 0.0, 0.0, -1.0, 0.0, 0.0, -1.0, 0.0, 0.0, -1.0, 0.0, 0.0, -1.0, 0.0, 0.0, -1.0, 0.0, 0.0, -1.0, 0.0, 0.0, -1.0, 0.0, 0.0, -1.0, 0.0, 0.0, -1.0, 0.0, 0.0, -1.0, 0.0, 0.0, -1.0, 0.0, 0.0, -1.0, 0.0, 0.0, -1.0, 0.0, 0.0, -1.0, 0.0, 0.0, -1.0, 0.0, 0.0, -1.0, 0.0, 0.0, -1.0, 0.0, 0.0, -1.0, 0.0, 0.0, -1.0, 0.0, 0.0, -1.0, 0.0, 0.0, -1.0, 0.0, 0.0, -1.0, 0.0, 0.0, -1.0, 0.0, 0.0, -1.0, 0.0, 0.0, -1.0, 0.0, 0.0, -1.0, 0.0, 0.0, -1.0, 0.0, 0.0, -1.0, 0.0, 0.0, -1.0, 0.0, 0.0, -1.0, 0.0, 0.0, -1.0, 0.0, 0.0, -1.0, 0.0, 0.0, -1.0, 0.0, 0.0, -1.0, 0.0, 0.0, -1.0, 0.0, 0.0, -1.0, 0.0, 0.0, -1.0, 0.0, 0.0, -1.0, 0.0, 0.0, -1.0, 0.0, 0.0, -1.0, 0.0, 0.0, -1.0, 0.0, 0.0, -1.0, 0.0, 0.0, -1.0, 0.0, 0.0, -1.0, 0.0, 0.0, -1.0, 0.0, 0.0, -1.0, 0.0, 0.0, -1.0, 0.0, 0.0, -1.0, 0.0, 0.0, -1.0, 0.0, 0.0, -1.0, 0.0, 0.0, -1.0, 0.0, 0.0, -1.0, 0.0, 0.0, -1.0, 0.0, 0.0, -1.0, 0.0, 0.0, -1.0, 0.0, 0.0, -1.0, 0.0, 0.0, -1.0, 0.0, 0.0, -1.0, 0.0, 0.0, -1.0, 0.0, 0.0, -1.0, 0.0, 0.0, -1.0, 0.0, 0.0, -1.0, 0.0, 0.0, -1.0, 0.0, 0.0, -1.0, 0.0, 0.0, -1.0, 0.0, 0.0, -1.0, 0.0, 0.0, -1.0, 0.0, 0.0, -1.0, 0.0, 0.0, -1.0, 0.0, 0.0, -1.0, 0.0, 0.0, -1.0, 0.0, 0.0, -1.0, 0.0, 0.0, -1.0, 0.0, 0.0, -1.0, 0.0, 0.0, -1.0, 0.0, 0.0, -1.0, 0.0, 0.0, -1.0, 0.0, 0.0, -1.0, 0.0, 0.0, -1.0, 0.0, 0.0, -1.0, 0.0, 0.0, -1.0, 0.0, 0.0, -1.0, 0.0, 0.0, -1.0, 0.0, 0.0, -1.0, 0.0, 0.0, -1.0, 0.0, 0.0, -1.0, 0.0, 0.0, -1.0, 0.0, 0.0, -1.0, 0.0, 0.0, -1.0, 0.0, 0.0, -1.0, 0.0, 0.0, -1.0, 0.0, 0.0, -1.0, 0.0, 0.0, -1.0, 0.0, 0.0, -1.0, 0.0, 0.0, -1.0, 0.0, 0.0, -1.0, 0.0, 0.0, -1.0, 0.0, 0.0, -1.0, 0.0, 0.0, -1.0, 0.0, 0.0, -1.0, 0.0, 0.0, -1.0, 0.0, 0.0, -1.0, 0.0, 0.0, -1.0, 0.0, 0.0, -1.0, 0.0, 0.0, -1.0, 0.0, 0.0, -1.0, 0.0, 0.0, -1.0, 0.0, 0.0, -1.0, 0.0, 0.0, -1.0, 0.0, 0.0, -1.0, 0.0, 0.0, -1.0, 0.0, 0.0, -1.0, 0.0, 0.0, -1.0, 0.0, 0.0, -1.0, 0.0, 0.0, -1.0, 0.0, 0.0, -1.0, 0.0, 0.0, -1.0, 0.0, 0.0, -1.0, 0.0, 0.0, -1.0, 0.0, 0.0, -1.0, 0.0, 0.0, -1.0, 0.0, 0.0, -1.0, 0.0, 0.0, -1.0, 0.0, 0.0, -1.0, 0.0, 0.0, -1.0, 0.0, 0.0, -1.0, 0.0, 0.0, -1.0, 0.0, 0.0, -1.0, 0.0, 0.0, -1.0, 0.0, 0.0, -1.0, 0.0, 0.0, -1.0, 0.0, 0.0, 1.0, 0.0, 0.0, 1.0, 0.0, 0.0, 1.0, 0.0, 0.0, 1.0, 0.0, 0.0, 1.0, 0.0, 0.0, 1.0, 0.0, 0.0, 1.0, 0.0, 0.0, 1.0, 0.0, 0.0, 1.0, 0.0, 0.0, 1.0, 0.0, 0.0, 1.0, 0.0, 0.0, 1.0, 0.0, 0.0, 1.0, 0.0, 0.0, 1.0, 0.0, 0.0, 1.0, 0.0, 0.0, 1.0, 0.0, 0.0, 1.0, 0.0, 0.0, 1.0, 0.0, 0.0, 1.0, 0.0, 0.0, 1.0, 0.0, 0.0, 1.0, 0.0, 0.0, 1.0, 0.0, 0.0, 1.0, 0.0, 0.0, 1.0, 0.0, 0.0, 1.0, 0.0, 0.0, 1.0, 0.0, 0.0, 1.0, 0.0, 0.0, 1.0, 0.0, 0.0, 1.0, 0.0, 0.0, 1.0, 0.0, 0.0, 1.0, 0.0, 0.0, 1.0, 0.0, 0.0, 1.0, 0.0, 0.0, 1.0, 0.0, 0.0, 1.0, 0.0, 0.0, 1.0, 0.0, 0.0, 1.0, 0.0, 0.0, 1.0, 0.0, 0.0, 1.0, 0.0, 0.0, 1.0, 0.0, 0.0, 1.0, 0.0, 0.0, 1.0, 0.0, 0.0, 1.0, 0.0, 0.0, 1.0, 0.0, 0.0, 1.0, 0.0, 0.0, 1.0, 0.0, 0.0, 1.0, 0.0, 0.0, 1.0, 0.0, 0.0, 1.0, 0.0, 0.0, 1.0, 0.0, 0.0, 1.0, 0.0, 0.0, 1.0, 0.0, 0.0, 1.0, 0.0, 0.0, 1.0, 0.0, 0.0, 0.0, 1.0, 0.0, 0.0, 1.0, 0.0, 0.0, 1.0, 0.0, 0.0, 1.0, 0.0, 0.0, 1.0, 0.0, 0.0, 1.0, 0.0, 0.0, 1.0, 0.0, 0.0, 1.0, 0.0, 0.0, 1.0, 0.0, 0.0, 1.0, 0.0, 0.0, 1.0, 0.0, 0.0, 1.0, 0.0, 0.0, 1.0, 0.0, 0.0, 1.0, 0.0, 0.0, 1.0, 0.0, 0.0, 1.0, 0.0, 0.0, 1.0, 0.0, 0.0, 1.0, 0.0, 0.0, 1.0, 0.0, 0.0, 1.0, 0.0, 0.0, 1.0, 0.0, 0.0, 1.0, 0.0, 0.0, 1.0, 0.0, 0.0, 1.0, 0.0, 0.0, 1.0, 0.0, 0.0, 1.0, 0.0, 0.0, 1.0, 0.0, 0.0, 1.0, 0.0, 0.0, 1.0, 0.0, 0.0, 1.0, 0.0, 0.0, 1.0, 0.0, 0.0, 1.0, 0.0, 0.0, 1.0, 0.0, 0.0, 1.0, 0.0, 0.0, 1.0, 0.0, 0.0, 1.0, 0.0, 0.0, 1.0, 0.0, 0.0, 1.0, 0.0, 0.0, 1.0, 0.0, 0.0, 1.0, 0.0, 0.0, 1.0, 0.0, 0.0, 1.0, 0.0, 0.0, 1.0, 0.0, 0.0, 1.0, 0.0, 0.0, 1.0, 0.0, 0.0, 1.0, 0.0, 0.0, 1.0, 0.0, 0.0, 1.0, 0.0, 0.0, 1.0, 0.0, 0.0, 1.0, 0.0, 0.0, 1.0, 0.0, 0.0, 1.0, 0.0, 0.0, 1.0, 0.0, 0.0, 1.0, 0.0, 0.0, 1.0, 0.0, 0.0, 1.0, 0.0, 0.0, 1.0, 0.0, 0.0, 1.0, 0.0, 0.0, 1.0, 0.0, 0.0, 1.0, 0.0, 0.0, 1.0, 0.0, 0.0, 1.0, 0.0, 0.0, 1.0, 0.0, 0.0, 1.0, 0.0, 0.0, 1.0, 0.0, 0.0, 1.0, 0.0, 0.0, 1.0, 0.0, 0.0, 1.0, 0.0, 0.0, 1.0, 0.0, 0.0, 1.0, 0.0, 0.0, 1.0, 0.0, 0.0, 1.0, 0.0, 0.0, 1.0, 0.0, 0.0, 1.0, 0.0, 0.0, 1.0, 0.0, 0.0, 1.0, 0.0, 0.0, 1.0, 0.0, 0.0, 1.0, 0.0, 0.0, 1.0, 0.0, 0.0, 1.0, 0.0, 0.0, 1.0, 0.0, 0.0, 1.0, 0.0, 0.0, 1.0, 0.0, 0.0, 1.0, 0.0, 0.0, 1.0, 0.0, 0.0, 1.0, 0.0, 0.0, 1.0, 0.0, 0.0, 1.0, 0.0, 0.0, 1.0, 0.0, 0.0, 1.0, 0.0, 0.0, 1.0, 0.0, 0.0, 1.0, 0.0, 0.0, 1.0, 0.0, 0.0, 1.0, 0.0, 0.0, 1.0, 0.0, 0.0, 1.0, 0.0, 0.0, 1.0, 0.0, 0.0, 1.0, 0.0, 0.0, 1.0, 0.0, 0.0, 1.0, 0.0, 0.0, 1.0, 0.0, 0.0, 1.0, 0.0, 0.0, 1.0, 0.0, 0.0, 1.0, 0.0, 0.0, 1.0, 0.0, 0.0, 1.0, 0.0, 0.0, 1.0, 0.0, 0.0, 1.0, 0.0, 0.0, 1.0, 0.0, 0.0, 1.0, 0.0, 0.0, 1.0, 0.0, 0.0, 1.0, 0.0, 0.0, 1.0, 0.0, 0.0, 1.0, 0.0, 0.0, 1.0, 0.0, 0.0, 1.0, 0.0, 0.0, 1.0, 0.0, 0.0, 1.0, 0.0, 0.0, 1.0, 0.0, 0.0, 1.0, 0.0, 0.0, 1.0, 0.0, 0.0, 1.0, 0.0, 0.0, 1.0, 0.0, 0.0, 1.0, 0.0, 0.0, 1.0, 0.0, 0.0, 1.0, 0.0, 0.0, 1.0, 0.0, 0.0, 1.0, 0.0, 0.0, 1.0, 0.0, 0.0, 1.0, 0.0, 0.0, 1.0, 0.0, 0.0, 1.0, 0.0, 0.0, 1.0, 0.0, 0.0, 1.0, 0.0, 0.0, 1.0, 0.0, 0.0, 1.0, 0.0, 0.0, 1.0, 0.0, 0.0, 1.0, 0.0, 0.0, 1.0, 0.0, 0.0, 1.0, 0.0, 0.0, 1.0, 0.0, 0.0, 1.0, 0.0, 0.0, 1.0, 0.0, 0.0, 1.0, 0.0, 0.0, 1.0, 0.0, 0.0, 1.0, 0.0, 0.0, 1.0, 0.0, 0.0, 1.0, 0.0, 0.0, 1.0, 0.0, 0.0, 1.0, 0.0, 0.0, 1.0, 0.0, 0.0, 1.0, 0.0, 0.0, 1.0, 0.0, 0.0, 1.0, 0.0, 0.0, 1.0, 0.0, 0.0, 1.0, 0.0, 0.0, 1.0, 0.0, 0.0, 1.0, 0.0, 0.0, 1.0, 0.0, 0.0, 1.0, 0.0, 0.0, 1.0, 0.0, 0.0, 1.0, 0.0, 0.0, 1.0, 0.0, 0.0, 1.0, 0.0, 0.0, 1.0, 0.0, 0.0, 1.0, 0.0, 0.0, 1.0, 0.0, 0.0, 1.0, 0.0, 0.0, 1.0, 0.0, 0.0, 1.0, 0.0, 0.0, 1.0, 0.0, 0.0, 1.0, 0.0, 0.0, 1.0, 0.0, 0.0, 1.0, 0.0, 0.0, 1.0, 0.0, 0.0, 1.0, 0.0, 0.0, 1.0, 0.0, 0.0, 1.0, 0.0, 0.0, 1.0, 0.0, 0.0, 1.0, 0.0, 0.0, 1.0, 0.0, 0.0, 1.0, 0.0, 0.0, 1.0, 0.0, 0.0, 1.0, 0.0, 0.0, 1.0, 0.0, 0.0, 1.0, 0.0, 0.0, 1.0, 0.0, 0.0, 1.0, 0.0, 0.0, 1.0, 0.0, 0.0, 1.0, 0.0, 0.0, 1.0, 0.0, 0.0, 1.0, 0.0, 0.0, 1.0, 0.0, 0.0, 1.0, 0.0, 0.0, 1.0, 0.0, 0.0, 1.0, 0.0, 0.0, 1.0, 0.0, 0.0, 1.0, 0.0, 0.0, 1.0, 0.0, 0.0, 1.0, 0.0, 0.0, 1.0, 0.0, 0.0, 1.0, 0.0, 0.0, 1.0, 0.0, 0.0, 1.0, 0.0, 0.0, 1.0, 0.0, 0.0, 1.0, 0.0, 0.0, 1.0, 0.0, 0.0, 1.0, 0.0, 0.0, 1.0, 0.0, 0.0, 1.0, 0.0, 0.0, 1.0, 0.0, 0.0, 1.0, 0.0, 0.0, 1.0, 0.0, 0.0, 1.0, 0.0, 0.0, 1.0, 0.0, 0.0, 1.0, 0.0, 0.0, 1.0, 0.0, 0.0, 1.0, 0.0, 0.0, 1.0, 0.0, 0.0, 1.0, 0.0, 0.0, 1.0, 0.0, 0.0, 1.0, 0.0, 0.0, 1.0, 0.0, 0.0, 1.0, 0.0, 0.0, 1.0, 0.0, 0.0, 1.0, 0.0, 0.0, 1.0, 0.0, 0.0, 1.0, 0.0, 0.0, 1.0, 0.0, 0.0, 1.0, 0.0, 0.0, 1.0, 0.0, 0.0, 1.0, 0.0, 0.0, 1.0, 0.0, 0.0, 1.0, 0.0, 0.0, 1.0, 0.0, 0.0, 1.0, 0.0, 0.0, 1.0, 0.0, 0.0, 1.0, 0.0, 0.0, 1.0, 0.0, 0.0, 1.0, 0.0, 0.0, 1.0, 0.0, 0.0, 1.0, 0.0, 0.0, 1.0, 0.0, 0.0, 1.0, 0.0, 0.0, 1.0, 0.0, 0.0, 1.0, 0.0, 0.0, 1.0, 0.0, 0.0, 1.0, 0.0, 0.0, 1.0, 0.0, 0.0, 1.0, 0.0, 0.0, 1.0, 0.0, 0.0, 1.0, 0.0, 0.0, 1.0, 0.0, 0.0, 1.0, 0.0, 0.0, 1.0, 0.0, 0.0, 1.0, 0.0, 0.0, 1.0, 0.0, 0.0, 1.0, 0.0, 0.0, 1.0, 0.0, 0.0, 1.0, 0.0, 0.0, 1.0, 0.0, 0.0, 1.0, 0.0, 0.0, 1.0, 0.0, 0.0, 1.0, 0.0, 0.6529, 0.7574, 0.0, 0.6529, 0.7574, 0.0, 0.6529, 0.7574, 0.0, 0.6529, 0.7574, 0.0, 0.6529, 0.7574, 0.0, 0.6529, 0.7574, 0.0, 0.6529, 0.7574, 0.0, 0.6529, 0.7574, 0.0, 0.6529, 0.7574, 0.0, 0.6529, 0.7574, 0.0, 0.6529, 0.7574, 0.0, 0.6529, 0.7574, 0.0, 0.6529, 0.7574, 0.0, 0.6529, 0.7574, 0.0, 0.6529, 0.7574, 0.0, 0.6529, 0.7574, 0.0, 0.6529, 0.7574, 0.0, 0.6529, 0.7574, 0.0, 0.6529, 0.7574, 0.0, 0.6529, 0.7574, 0.0, 0.6529, 0.7574, 0.0, 0.6529, 0.7574, 0.0, 0.6529, 0.7574, 0.0, 0.6529, 0.7574, 0.0, 0.6529, 0.7574, 0.0, 0.6529, 0.7574, 0.0, 0.6529, 0.7574, 0.0, 0.6529, 0.7574, 0.0, 0.6529, 0.7574, 0.0, 0.6529, 0.7574, 0.0, 0.6529, 0.7574, 0.0, 0.6529, 0.7574, 0.0, 0.6529, 0.7574, 0.0, 0.6529, 0.7574, 0.0, 0.6529, 0.7574, 0.0, 0.6529, 0.7574, 0.0, 0.6529, 0.7574, 0.0, 0.6529, 0.7574, 0.0, 0.6529, 0.7574, 0.0, 0.6529, 0.7574, 0.0, 0.6529, 0.7574, 0.0, 0.6529, 0.7574, 0.0, 0.6529, 0.7574, 0.0, 0.6529, 0.7574, 0.0, 0.6529, 0.7574, 0.0, 0.6529, 0.7574, 0.0, 0.6529, 0.7574, 0.0, 0.6529, 0.7574, 0.0, 0.6529, 0.7574, 0.0, 0.6529, 0.7574, 0.0, 0.6529, 0.7574, 0.0, 0.6529, 0.7574, 0.0, 0.6529, 0.7574, 0.0, 0.6529, 0.7574, 0.0, 0.6529, 0.7574, 0.0, 0.6529, 0.7574, 0.0, 0.6529, 0.7574, 0.0, 0.6529, 0.7574, 0.0, 0.6529, 0.7574, 0.0, 0.6529, 0.7574, 0.0, 0.6529, 0.7574, 0.0, 0.6529, 0.7574, 0.0, 0.6529, 0.7574, 0.0, 0.6529, 0.7574, 0.0, 0.6529, 0.7574, 0.0, 0.6529, 0.7574, 0.0, 0.6529, 0.7574, 0.0, 0.6529, 0.7574, 0.0, 0.6529, 0.7574, 0.0, 0.6529, 0.7574, 0.0, 0.6529, 0.7574, 0.0, 0.6529, 0.7574, 0.0, 0.6529, 0.7574, 0.0, 0.6529, 0.7574, 0.0, 0.6529, 0.7574, 0.0, 0.6529, 0.7574, 0.0, 0.6529, 0.7574, 0.0, 0.6529, 0.7574, 0.0, 0.6529, 0.7574, 0.0, 0.6529, 0.7574, 0.0, 0.6529, 0.7574, 0.0, 0.6529, 0.7574, 0.0, 0.6529, 0.7574, 0.0, 0.6529, 0.7574, 0.0, 0.6529, 0.7574, 0.0, 0.6529, 0.7574, 0.0, 0.6529, 0.7574, 0.0, 0.6529, 0.7574, 0.0, 0.6529, 0.7574, 0.0, 0.6529, 0.7574, 0.0, 0.6529, 0.7574, 0.0, 0.6529, 0.7574, 0.0, 0.6529, 0.7574, 0.0, 0.6529, 0.7574, 0.0, 0.6529, 0.7574, 0.0, 0.6529, 0.7574, 0.0, 0.6529, 0.7574, 0.0, 0.6529, 0.7574, 0.0, 0.6529, 0.7574, 0.0, 0.6529, 0.7574, 0.0, 0.6529, 0.7574, 0.0, 0.6529, 0.7574, 0.0, 0.6529, 0.7574, 0.0, 0.6529, 0.7574, 0.0, 0.6529, 0.7574, 0.0, 0.6529, 0.7574, 0.0, 0.6529, 0.7574, 0.0, 0.6529, 0.7574, 0.0, 0.6529, 0.7574, 0.0, 0.6529, 0.7574, 0.0, 0.6529, 0.7574, 0.0, 0.6529, 0.7574, 0.0, 0.6529, 0.7574, 0.0, 0.6529, 0.7574, 0.0, 0.6529, 0.7574, 0.0, 0.6529, 0.7574, 0.0, 0.6529, 0.7574, 0.0, 0.6529, 0.7574, 0.0, 0.6529, 0.7574, 0.0, 0.6529, 0.7574, 0.0, 0.6529, 0.7574, 0.0, 0.6529, 0.7574, 0.0, 0.6529, 0.7574, 0.0, 0.6529, 0.7574, 0.0, 0.6529, 0.7574, 0.0, 0.6529, 0.7574, 0.0, 0.6529, 0.7574, 0.0, 0.6529, 0.7574, 0.0, 0.6529, 0.7574, 0.0, 0.6529, 0.7574, 0.0, 0.6529, 0.7574, 0.0, 0.6529, 0.7574, 0.0, -0.6529, 0.7574, 0.0, -0.6529, 0.7574, 0.0, -0.6529, 0.7574, 0.0, -0.6529, 0.7574, 0.0, -0.6529, 0.7574, 0.0, -0.6529, 0.7574, 0.0, -0.6529, 0.7574, 0.0, -0.6529, 0.7574, 0.0, -0.6529, 0.7574, 0.0, -0.6529, 0.7574, 0.0, -0.6529, 0.7574, 0.0, -0.6529, 0.7574, 0.0, -0.6529, 0.7574, 0.0, -0.6529, 0.7574, 0.0, -0.6529, 0.7574, 0.0, -0.6529, 0.7574, 0.0, -0.6529, 0.7574, 0.0, -0.6529, 0.7574, 0.0, -0.6529, 0.7574, 0.0, -0.6529, 0.7574, 0.0, -0.6529, 0.7574, 0.0, -0.6529, 0.7574, 0.0, -0.6529, 0.7574, 0.0, -0.6529, 0.7574, 0.0, -0.6529, 0.7574, 0.0, -0.6529, 0.7574, 0.0, -0.6529, 0.7574, 0.0, -0.6529, 0.7574, 0.0, -0.6529, 0.7574, 0.0, -0.6529, 0.7574, 0.0, -0.6529, 0.7574, 0.0, -0.6529, 0.7574, 0.0, -0.6529, 0.7574, 0.0, -0.6529, 0.7574, 0.0, -0.6529, 0.7574, 0.0, -0.6529, 0.7574, 0.0, -0.6529, 0.7574, 0.0, -0.6529, 0.7574, 0.0, -0.6529, 0.7574, 0.0, -0.6529, 0.7574, 0.0, -0.6529, 0.7574, 0.0, -0.6529, 0.7574, 0.0, -0.6529, 0.7574, 0.0, -0.6529, 0.7574, 0.0, -0.6529, 0.7574, 0.0, -0.6529, 0.7574, 0.0, -0.6529, 0.7574, 0.0, -0.6529, 0.7574, 0.0, -0.6529, 0.7574, 0.0, -0.6529, 0.7574, 0.0, -0.6529, 0.7574, 0.0, -0.6529, 0.7574, 0.0, -0.6529, 0.7574, 0.0, -0.6529, 0.7574, 0.0, -0.6529, 0.7574, 0.0, -0.6529, 0.7574, 0.0, -0.6529, 0.7574, 0.0, -0.6529, 0.7574, 0.0, -0.6529, 0.7574, 0.0, -0.6529, 0.7574, 0.0, -0.6529, 0.7574, 0.0, -0.6529, 0.7574, 0.0, -0.6529, 0.7574, 0.0, -0.6529, 0.7574, 0.0, -0.6529, 0.7574, 0.0, -0.6529, 0.7574, 0.0, -0.6529, 0.7574, 0.0, -0.6529, 0.7574, 0.0, -0.6529, 0.7574, 0.0, -0.6529, 0.7574, 0.0, -0.6529, 0.7574, 0.0, -0.6529, 0.7574, 0.0, -0.6529, 0.7574, 0.0, -0.6529, 0.7574, 0.0, -0.6529, 0.7574, 0.0, -0.6529, 0.7574, 0.0, -0.6529, 0.7574, 0.0, -0.6529, 0.7574, 0.0, -0.6529, 0.7574, 0.0, -0.6529, 0.7574, 0.0, -0.6529, 0.7574, 0.0, -0.6529, 0.7574, 0.0, -0.6529, 0.7574, 0.0, -0.6529, 0.7574, 0.0, -0.6529, 0.7574, 0.0, -0.6529, 0.7574, 0.0, -0.6529, 0.7574, 0.0, -0.6529, 0.7574, 0.0, -0.6529, 0.7574, 0.0, -0.6529, 0.7574, 0.0, -0.6529, 0.7574, 0.0, -0.6529, 0.7574, 0.0, -0.6529, 0.7574, 0.0, -0.6529, 0.7574, 0.0, -0.6529, 0.7574, 0.0, -0.6529, 0.7574, 0.0, -0.6529, 0.7574, 0.0, -0.6529, 0.7574, 0.0, -0.6529, 0.7574, 0.0, -0.6529, 0.7574, 0.0, -0.6529, 0.7574, 0.0, -0.6529, 0.7574, 0.0, -0.6529, 0.7574, 0.0, -0.6529, 0.7574, 0.0, -0.6529, 0.7574, 0.0, -0.6529, 0.7574, 0.0, -0.6529, 0.7574, 0.0, -0.6529, 0.7574, 0.0, -0.6529, 0.7574, 0.0, -0.6529, 0.7574, 0.0, -0.6529, 0.7574, 0.0, -0.6529, 0.7574, 0.0, -0.6529, 0.7574, 0.0, -0.6529, 0.7574, 0.0, -0.6529, 0.7574, 0.0, -0.6529, 0.7574, 0.0, -0.6529, 0.7574, 0.0, -0.6529, 0.7574, 0.0, -0.6529, 0.7574, 0.0, -0.6529, 0.7574, 0.0, -0.6529, 0.7574, 0.0, -0.6529, 0.7574, 0.0, -0.6529, 0.7574, 0.0, -0.6529, 0.7574, 0.0, -0.6529, 0.7574, 0.0, -0.6529, 0.7574, 0.0, -0.6529, 0.7574, 0.0, -0.6529, 0.7574, 0.0, -0.6529, 0.7574, 0.0, -0.6529, 0.7574, 0.0, -0.6529, 0.7574, 0.0, -0.6529, 0.7574, 0.0])] * 3)])

# ---- objects
ob_eightlaneroadslopenode = bpy.data.objects.new('EightLaneRoadSlopeNode', me_roadlargesegment_0)
ob_lamp = bpy.data.objects.new('Lamp', light_lamp)
ob_camera = bpy.data.objects.new('Camera', cam_camera)

# ---- transforms, parenting, visibility, modifiers, constraints
ob_eightlaneroadslopenode.location = (0.0, 0.0, 0.0)
ob_eightlaneroadslopenode.rotation_euler = (1.571, -0.0, 0.0)
ob_eightlaneroadslopenode.lineart.crease_threshold = 0.0
ob_lamp.location = (4.076, 1.005, 5.904)
ob_lamp.rotation_euler = (0.6503, 0.05522, 1.866)
ob_lamp.lock_rotations_4d = False
ob_lamp.empty_display_type = 'ARROWS'
ob_lamp.color = (0.0, 0.0, 0.0, 0.0)
ob_lamp.lineart.crease_threshold = 0.0
ob_camera.location = (7.481, -6.508, 5.344)
ob_camera.rotation_euler = (1.109, 0.0, 0.8149)
ob_camera.lock_rotations_4d = False
ob_camera.empty_display_type = 'ARROWS'
ob_camera.color = (0.0, 0.0, 0.0, 0.0)
ob_camera.display_type = 'WIRE'
ob_camera.lineart.crease_threshold = 0.0

# ---- collection membership
col_collection_1.objects.link(ob_eightlaneroadslopenode)
col_collection_1.objects.link(ob_lamp)
col_collection_1.objects.link(ob_camera)

# ---- scene / render settings (as saved in the file)
scene.camera = ob_camera
scene.frame_start = 1; scene.frame_end = 250; scene.frame_set(1)
scene.render.engine = 'BLENDER_EEVEE_NEXT'
scene.render.resolution_percentage = 50
scene.render.dither_intensity = 0.0
scene.cycles.use_denoising = False
scene.cycles.samples = 128
scene.cycles.sampling_pattern = 'TABULATED_SOBOL'
scene.cycles.use_adaptive_sampling = False
scene.cycles.use_light_tree = False
scene.cycles.blur_glossy = 0.0
scene.cycles.sample_clamp_indirect = 0.0
scene.view_settings.view_transform = 'Standard'
bpy.context.view_layer.update()
